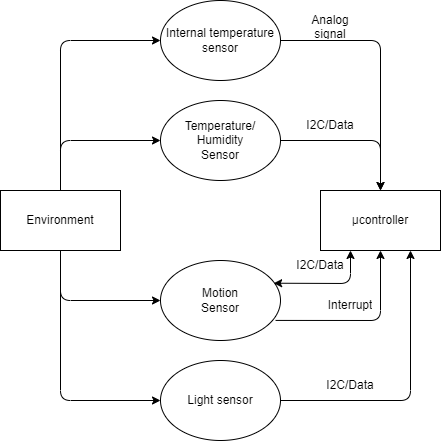

The diagram above was exported from draw.io. Its source (the exported page's mxGraphModel, read from the mxfile embedded in the PNG):
<mxGraphModel dx="629" dy="357" grid="1" gridSize="10" guides="1" tooltips="1" connect="1" arrows="1" fold="1" page="1" pageScale="1" pageWidth="827" pageHeight="1169" math="0" shadow="0">
  <root>
    <mxCell id="0" />
    <mxCell id="1" parent="0" />
    <mxCell id="6" style="edgeStyle=none;html=1;exitX=1;exitY=0.5;exitDx=0;exitDy=0;entryX=0.5;entryY=0;entryDx=0;entryDy=0;" parent="1" source="2" target="4" edge="1">
      <mxGeometry relative="1" as="geometry">
        <Array as="points">
          <mxPoint x="580" y="200" />
        </Array>
      </mxGeometry>
    </mxCell>
    <mxCell id="2" value="Temperature/&lt;br&gt;Humidity&lt;br&gt;Sensor" style="ellipse;whiteSpace=wrap;html=1;" parent="1" vertex="1">
      <mxGeometry x="360" y="160" width="120" height="80" as="geometry" />
    </mxCell>
    <mxCell id="5" style="edgeStyle=none;html=1;exitX=0.5;exitY=0;exitDx=0;exitDy=0;entryX=0;entryY=0.5;entryDx=0;entryDy=0;" parent="1" source="3" target="2" edge="1">
      <mxGeometry relative="1" as="geometry">
        <Array as="points">
          <mxPoint x="260" y="200" />
        </Array>
      </mxGeometry>
    </mxCell>
    <mxCell id="17" style="edgeStyle=orthogonalEdgeStyle;html=1;exitX=0.5;exitY=0;exitDx=0;exitDy=0;entryX=0;entryY=0.5;entryDx=0;entryDy=0;" parent="1" source="3" target="16" edge="1">
      <mxGeometry relative="1" as="geometry" />
    </mxCell>
    <mxCell id="20" style="edgeStyle=orthogonalEdgeStyle;html=1;exitX=0.5;exitY=1;exitDx=0;exitDy=0;entryX=0;entryY=0.5;entryDx=0;entryDy=0;" parent="1" source="3" target="19" edge="1">
      <mxGeometry relative="1" as="geometry" />
    </mxCell>
    <mxCell id="3" value="Environment" style="rounded=0;whiteSpace=wrap;html=1;" parent="1" vertex="1">
      <mxGeometry x="200" y="250" width="120" height="60" as="geometry" />
    </mxCell>
    <mxCell id="4" value="µcontroller" style="rounded=0;whiteSpace=wrap;html=1;" parent="1" vertex="1">
      <mxGeometry x="520" y="250" width="120" height="60" as="geometry" />
    </mxCell>
    <mxCell id="7" value="Motion&lt;br&gt;Sensor" style="ellipse;whiteSpace=wrap;html=1;" parent="1" vertex="1">
      <mxGeometry x="360" y="320" width="120" height="80" as="geometry" />
    </mxCell>
    <mxCell id="9" style="edgeStyle=none;html=1;exitX=0.959;exitY=0.749;exitDx=0;exitDy=0;entryX=0.5;entryY=1;entryDx=0;entryDy=0;exitPerimeter=0;" parent="1" source="7" target="4" edge="1">
      <mxGeometry relative="1" as="geometry">
        <mxPoint x="473.99999999999864" y="390" as="sourcePoint" />
        <mxPoint x="580" y="440" as="targetPoint" />
        <Array as="points">
          <mxPoint x="580" y="380" />
        </Array>
      </mxGeometry>
    </mxCell>
    <mxCell id="10" value="" style="endArrow=classic;startArrow=classic;html=1;entryX=0.25;entryY=1;entryDx=0;entryDy=0;exitX=0.943;exitY=0.284;exitDx=0;exitDy=0;exitPerimeter=0;" parent="1" source="7" target="4" edge="1">
      <mxGeometry width="50" height="50" relative="1" as="geometry">
        <mxPoint x="474" y="360" as="sourcePoint" />
        <mxPoint x="524" y="310" as="targetPoint" />
        <Array as="points">
          <mxPoint x="550" y="343" />
        </Array>
      </mxGeometry>
    </mxCell>
    <mxCell id="11" value="I2C/Data" style="text;strokeColor=none;fillColor=none;align=center;verticalAlign=middle;spacingLeft=4;spacingRight=4;overflow=hidden;points=[[0,0.5],[1,0.5]];portConstraint=eastwest;rotatable=0;whiteSpace=wrap;html=1;" parent="1" vertex="1">
      <mxGeometry x="480" y="310" width="80" height="30" as="geometry" />
    </mxCell>
    <mxCell id="12" value="Interrupt" style="text;strokeColor=none;fillColor=none;align=center;verticalAlign=middle;spacingLeft=4;spacingRight=4;overflow=hidden;points=[[0,0.5],[1,0.5]];portConstraint=eastwest;rotatable=0;whiteSpace=wrap;html=1;" parent="1" vertex="1">
      <mxGeometry x="520" y="350" width="60" height="30" as="geometry" />
    </mxCell>
    <mxCell id="14" value="I2C/Data" style="text;strokeColor=none;fillColor=none;align=center;verticalAlign=middle;spacingLeft=4;spacingRight=4;overflow=hidden;points=[[0,0.5],[1,0.5]];portConstraint=eastwest;rotatable=0;whiteSpace=wrap;html=1;" parent="1" vertex="1">
      <mxGeometry x="490" y="170" width="80" height="30" as="geometry" />
    </mxCell>
    <mxCell id="15" style="edgeStyle=none;html=1;exitX=0.5;exitY=0;exitDx=0;exitDy=0;entryX=0;entryY=0.5;entryDx=0;entryDy=0;" parent="1" target="7" edge="1">
      <mxGeometry relative="1" as="geometry">
        <mxPoint x="260.0000000000001" y="310" as="sourcePoint" />
        <mxPoint x="354.00000000000136" y="260" as="targetPoint" />
        <Array as="points">
          <mxPoint x="260" y="360" />
        </Array>
      </mxGeometry>
    </mxCell>
    <mxCell id="18" style="edgeStyle=orthogonalEdgeStyle;html=1;exitX=1;exitY=0.5;exitDx=0;exitDy=0;entryX=0.5;entryY=0;entryDx=0;entryDy=0;" parent="1" source="16" target="4" edge="1">
      <mxGeometry relative="1" as="geometry" />
    </mxCell>
    <mxCell id="16" value="Internal temperature sensor" style="ellipse;whiteSpace=wrap;html=1;" parent="1" vertex="1">
      <mxGeometry x="360" y="60" width="120" height="80" as="geometry" />
    </mxCell>
    <mxCell id="21" style="edgeStyle=orthogonalEdgeStyle;html=1;exitX=1;exitY=0.5;exitDx=0;exitDy=0;entryX=0.75;entryY=1;entryDx=0;entryDy=0;" parent="1" source="19" target="4" edge="1">
      <mxGeometry relative="1" as="geometry" />
    </mxCell>
    <mxCell id="19" value="Light sensor" style="ellipse;whiteSpace=wrap;html=1;" parent="1" vertex="1">
      <mxGeometry x="360" y="420" width="120" height="80" as="geometry" />
    </mxCell>
    <mxCell id="22" value="I2C/Data" style="text;strokeColor=none;fillColor=none;align=center;verticalAlign=middle;spacingLeft=4;spacingRight=4;overflow=hidden;points=[[0,0.5],[1,0.5]];portConstraint=eastwest;rotatable=0;whiteSpace=wrap;html=1;" parent="1" vertex="1">
      <mxGeometry x="520" y="430" width="60" height="30" as="geometry" />
    </mxCell>
    <mxCell id="23" value="Analog signal" style="text;strokeColor=none;fillColor=none;align=center;verticalAlign=middle;spacingLeft=4;spacingRight=4;overflow=hidden;points=[[0,0.5],[1,0.5]];portConstraint=eastwest;rotatable=0;whiteSpace=wrap;html=1;" parent="1" vertex="1">
      <mxGeometry x="490" y="70" width="80" height="30" as="geometry" />
    </mxCell>
  </root>
</mxGraphModel>